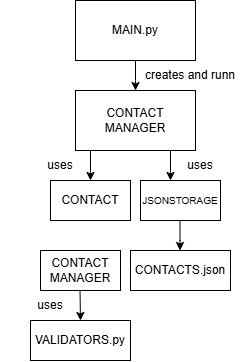

The diagram above was exported from draw.io. Its source (the exported page's mxGraphModel, read from the mxfile embedded in the PNG):
<mxGraphModel dx="860" dy="473" grid="1" gridSize="10" guides="1" tooltips="1" connect="1" arrows="1" fold="1" page="1" pageScale="1" pageWidth="850" pageHeight="1100" math="0" shadow="0">
  <root>
    <mxCell id="0" />
    <mxCell id="1" parent="0" />
    <mxCell id="Cz3NvM-2OdZBQsu7JgrE-4" edge="1" parent="1" source="Cz3NvM-2OdZBQsu7JgrE-2" style="edgeStyle=orthogonalEdgeStyle;rounded=0;orthogonalLoop=1;jettySize=auto;html=1;">
      <mxGeometry relative="1" as="geometry">
        <Array as="points">
          <mxPoint x="365" y="140" />
          <mxPoint x="365" y="140" />
        </Array>
        <mxPoint x="365" y="150" as="targetPoint" />
      </mxGeometry>
    </mxCell>
    <mxCell id="Cz3NvM-2OdZBQsu7JgrE-2" parent="1" style="rounded=0;whiteSpace=wrap;html=1;" value="MAIN.py" vertex="1">
      <mxGeometry height="60" width="120" x="305" y="60" as="geometry" />
    </mxCell>
    <mxCell id="Cz3NvM-2OdZBQsu7JgrE-5" parent="1" style="text;html=1;whiteSpace=wrap;strokeColor=none;fillColor=none;align=center;verticalAlign=middle;rounded=0;" value="creates and runn" vertex="1">
      <mxGeometry height="30" width="100" x="370" y="120" as="geometry" />
    </mxCell>
    <mxCell id="Cz3NvM-2OdZBQsu7JgrE-6" parent="1" style="rounded=0;whiteSpace=wrap;html=1;" value="CONTACT MANAGER" vertex="1">
      <mxGeometry height="60" width="120" x="305" y="150" as="geometry" />
    </mxCell>
    <mxCell id="Cz3NvM-2OdZBQsu7JgrE-7" edge="1" parent="1" style="edgeStyle=orthogonalEdgeStyle;rounded=0;orthogonalLoop=1;jettySize=auto;html=1;">
      <mxGeometry relative="1" as="geometry">
        <Array as="points">
          <mxPoint x="320" y="230" />
          <mxPoint x="320" y="230" />
        </Array>
        <mxPoint x="320" y="210" as="sourcePoint" />
        <mxPoint x="320" y="240" as="targetPoint" />
      </mxGeometry>
    </mxCell>
    <mxCell id="Cz3NvM-2OdZBQsu7JgrE-8" edge="1" parent="1" style="edgeStyle=orthogonalEdgeStyle;rounded=0;orthogonalLoop=1;jettySize=auto;html=1;">
      <mxGeometry relative="1" as="geometry">
        <Array as="points">
          <mxPoint x="400" y="230" />
          <mxPoint x="400" y="230" />
        </Array>
        <mxPoint x="400" y="210" as="sourcePoint" />
        <mxPoint x="400" y="240" as="targetPoint" />
      </mxGeometry>
    </mxCell>
    <mxCell id="Cz3NvM-2OdZBQsu7JgrE-9" parent="1" style="text;html=1;whiteSpace=wrap;strokeColor=none;fillColor=none;align=center;verticalAlign=middle;rounded=0;" value="uses" vertex="1">
      <mxGeometry height="30" width="100" x="380" y="210" as="geometry" />
    </mxCell>
    <mxCell id="Cz3NvM-2OdZBQsu7JgrE-10" parent="1" style="text;html=1;whiteSpace=wrap;strokeColor=none;fillColor=none;align=center;verticalAlign=middle;rounded=0;" value="uses" vertex="1">
      <mxGeometry height="30" width="100" x="240" y="210" as="geometry" />
    </mxCell>
    <mxCell id="Cz3NvM-2OdZBQsu7JgrE-11" parent="1" style="rounded=0;whiteSpace=wrap;html=1;" value="&lt;font style=&quot;font-size: 10px;&quot;&gt;JSONSTORAGE&lt;/font&gt;" vertex="1">
      <mxGeometry height="40" width="80" x="370" y="240" as="geometry" />
    </mxCell>
    <mxCell id="Cz3NvM-2OdZBQsu7JgrE-12" parent="1" style="rounded=0;whiteSpace=wrap;html=1;" value="CONTACT" vertex="1">
      <mxGeometry height="40" width="80" x="280" y="240" as="geometry" />
    </mxCell>
    <mxCell id="Cz3NvM-2OdZBQsu7JgrE-13" edge="1" parent="1" style="edgeStyle=orthogonalEdgeStyle;rounded=0;orthogonalLoop=1;jettySize=auto;html=1;">
      <mxGeometry relative="1" as="geometry">
        <Array as="points">
          <mxPoint x="409.5" y="300" />
          <mxPoint x="409.5" y="300" />
        </Array>
        <mxPoint x="409.5" y="280" as="sourcePoint" />
        <mxPoint x="409.5" y="310" as="targetPoint" />
      </mxGeometry>
    </mxCell>
    <mxCell id="Cz3NvM-2OdZBQsu7JgrE-14" parent="1" style="rounded=0;whiteSpace=wrap;html=1;" value="CONTACTS.json" vertex="1">
      <mxGeometry height="40" width="100" x="360" y="310" as="geometry" />
    </mxCell>
    <mxCell id="Cz3NvM-2OdZBQsu7JgrE-15" parent="1" style="rounded=0;whiteSpace=wrap;html=1;" value="CONTACT MANAGER" vertex="1">
      <mxGeometry height="40" width="80" x="270" y="310" as="geometry" />
    </mxCell>
    <mxCell id="Cz3NvM-2OdZBQsu7JgrE-17" edge="1" parent="1" style="edgeStyle=orthogonalEdgeStyle;rounded=0;orthogonalLoop=1;jettySize=auto;html=1;" value="">
      <mxGeometry relative="1" as="geometry">
        <mxPoint x="309.5" y="350" as="sourcePoint" />
        <mxPoint x="310" y="380" as="targetPoint" />
      </mxGeometry>
    </mxCell>
    <mxCell id="Cz3NvM-2OdZBQsu7JgrE-18" parent="1" style="text;html=1;whiteSpace=wrap;strokeColor=none;fillColor=none;align=center;verticalAlign=middle;rounded=0;" value="uses" vertex="1">
      <mxGeometry height="30" width="100" x="230" y="350" as="geometry" />
    </mxCell>
    <mxCell id="Cz3NvM-2OdZBQsu7JgrE-19" parent="1" style="rounded=0;whiteSpace=wrap;html=1;" value="VALIDATORS.py" vertex="1">
      <mxGeometry height="40" width="100" x="260" y="380" as="geometry" />
    </mxCell>
  </root>
</mxGraphModel>